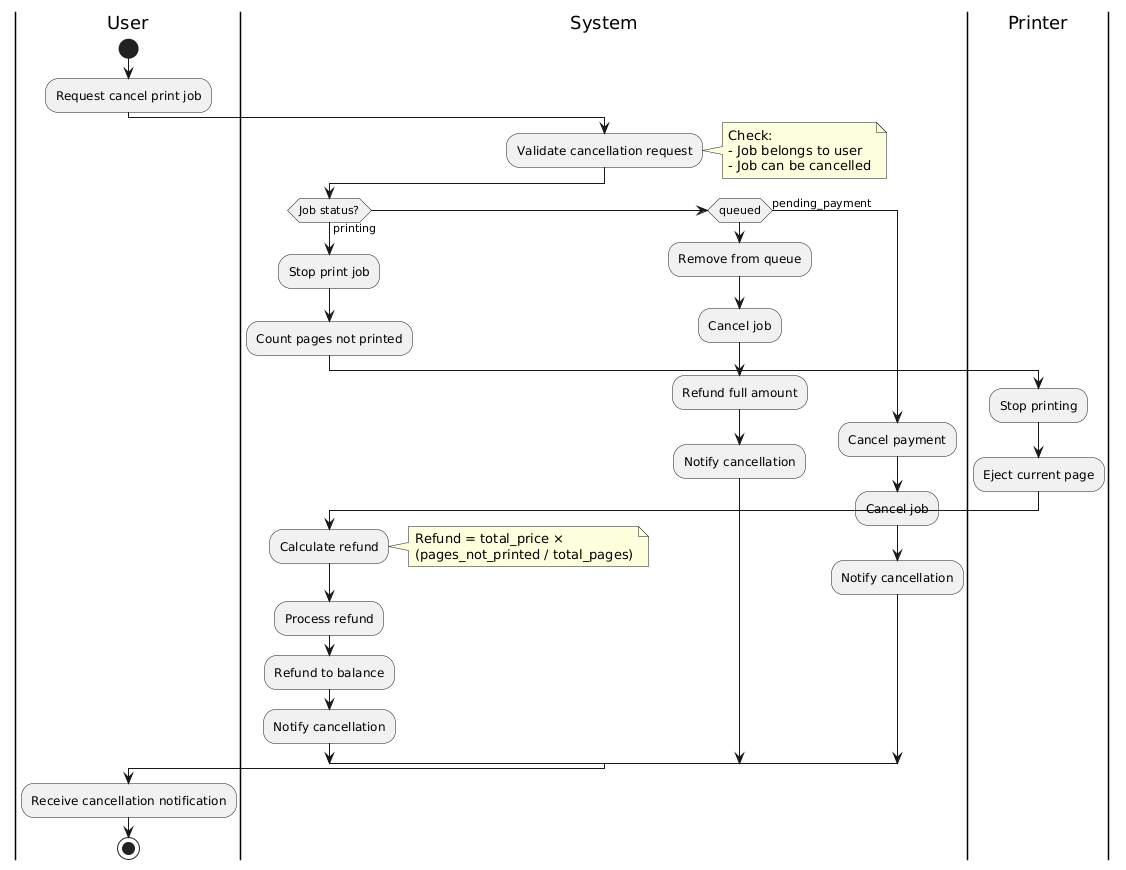

The diagram above was rendered by PlantUML. Its source (embedded in the PNG):
@startuml Cancel Print Job Use Case - Activity Diagram

|User|
start
:Request cancel print job;

|System|
:Validate cancellation request;
note right
  Check:
  - Job belongs to user
  - Job can be cancelled
end note

if (Job status?) then (printing)
  |System|
  :Stop print job;
  :Count pages not printed;
  
  |Printer|
  :Stop printing;
  :Eject current page;
  
  |System|
  :Calculate refund;
  note right
    Refund = total_price ×
    (pages_not_printed / total_pages)
  end note
  :Process refund;
  :Refund to balance;
  :Notify cancellation;
elseif (queued) then
  |System|
  :Remove from queue;
  :Cancel job;
  :Refund full amount;
  :Notify cancellation;
else (pending_payment)
  |System|
  :Cancel payment;
  :Cancel job;
  :Notify cancellation;
endif

|User|
:Receive cancellation notification;
stop

@enduml